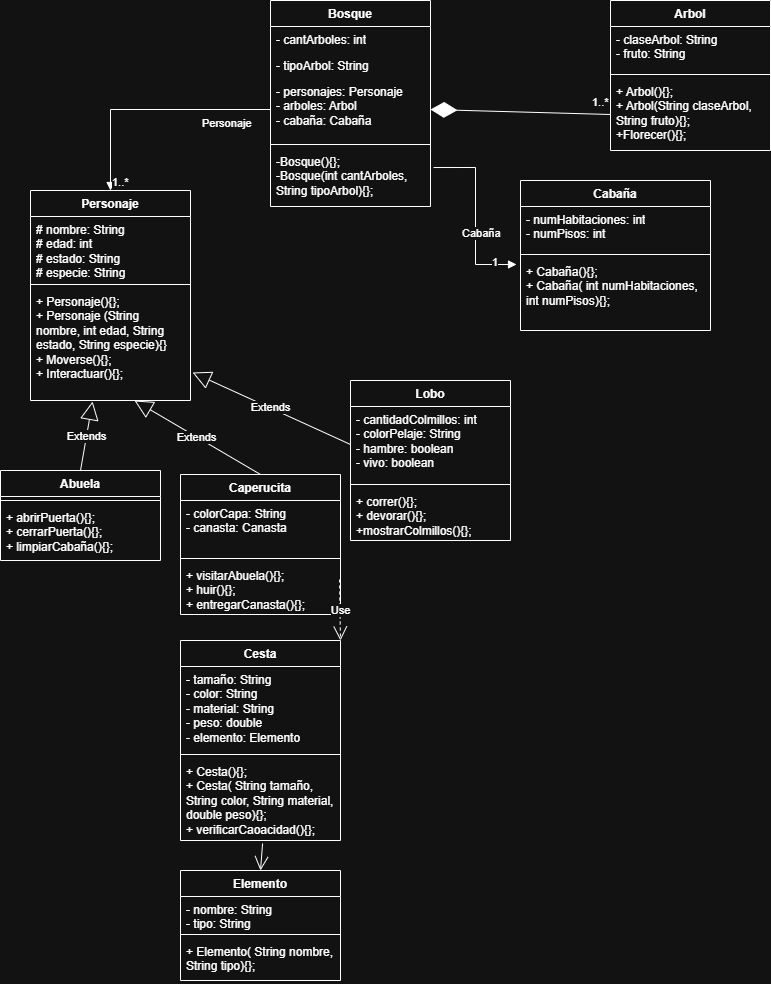

The diagram above was exported from draw.io. Its source (the exported page's mxGraphModel, read from the mxfile embedded in the PNG):
<mxGraphModel dx="860" dy="465" grid="1" gridSize="10" guides="1" tooltips="1" connect="1" arrows="1" fold="1" page="1" pageScale="1" pageWidth="827" pageHeight="1169" math="0" shadow="0">
  <root>
    <mxCell id="0" />
    <mxCell id="1" parent="0" />
    <mxCell id="PtzcAZdqVWLBOcO0stN_-2" parent="1" style="swimlane;fontStyle=1;align=center;verticalAlign=top;childLayout=stackLayout;horizontal=1;startSize=26;horizontalStack=0;resizeParent=1;resizeParentMax=0;resizeLast=0;collapsible=1;marginBottom=0;whiteSpace=wrap;html=1;" value="Bosque" vertex="1">
      <mxGeometry height="206" width="160" x="270" y="40" as="geometry" />
    </mxCell>
    <mxCell id="PtzcAZdqVWLBOcO0stN_-3" parent="PtzcAZdqVWLBOcO0stN_-2" style="text;strokeColor=none;fillColor=none;align=left;verticalAlign=top;spacingLeft=4;spacingRight=4;overflow=hidden;rotatable=0;points=[[0,0.5],[1,0.5]];portConstraint=eastwest;whiteSpace=wrap;html=1;" value="- cantArboles: int" vertex="1">
      <mxGeometry height="26" width="160" y="26" as="geometry" />
    </mxCell>
    <mxCell id="PtzcAZdqVWLBOcO0stN_-6" parent="PtzcAZdqVWLBOcO0stN_-2" style="text;strokeColor=none;fillColor=none;align=left;verticalAlign=top;spacingLeft=4;spacingRight=4;overflow=hidden;rotatable=0;points=[[0,0.5],[1,0.5]];portConstraint=eastwest;whiteSpace=wrap;html=1;" value="- tipoArbol: String" vertex="1">
      <mxGeometry height="26" width="160" y="52" as="geometry" />
    </mxCell>
    <mxCell id="PtzcAZdqVWLBOcO0stN_-7" parent="PtzcAZdqVWLBOcO0stN_-2" style="text;strokeColor=none;fillColor=none;align=left;verticalAlign=top;spacingLeft=4;spacingRight=4;overflow=hidden;rotatable=0;points=[[0,0.5],[1,0.5]];portConstraint=eastwest;whiteSpace=wrap;html=1;" value="- personajes: Personaje&lt;div&gt;- arboles: Arbol&lt;/div&gt;&lt;div&gt;- cabaña: Cabaña&lt;/div&gt;" vertex="1">
      <mxGeometry height="62" width="160" y="78" as="geometry" />
    </mxCell>
    <mxCell id="PtzcAZdqVWLBOcO0stN_-4" parent="PtzcAZdqVWLBOcO0stN_-2" style="line;strokeWidth=1;fillColor=none;align=left;verticalAlign=middle;spacingTop=-1;spacingLeft=3;spacingRight=3;rotatable=0;labelPosition=right;points=[];portConstraint=eastwest;strokeColor=inherit;" value="" vertex="1">
      <mxGeometry height="8" width="160" y="140" as="geometry" />
    </mxCell>
    <mxCell id="PtzcAZdqVWLBOcO0stN_-5" parent="PtzcAZdqVWLBOcO0stN_-2" style="text;strokeColor=none;fillColor=none;align=left;verticalAlign=top;spacingLeft=4;spacingRight=4;overflow=hidden;rotatable=0;points=[[0,0.5],[1,0.5]];portConstraint=eastwest;whiteSpace=wrap;html=1;" value="-Bosque(){};&lt;div&gt;-Bosque(int cantArboles, String tipoArbol){};&lt;/div&gt;" vertex="1">
      <mxGeometry height="58" width="160" y="148" as="geometry" />
    </mxCell>
    <mxCell id="PtzcAZdqVWLBOcO0stN_-8" parent="1" style="swimlane;fontStyle=1;align=center;verticalAlign=top;childLayout=stackLayout;horizontal=1;startSize=26;horizontalStack=0;resizeParent=1;resizeParentMax=0;resizeLast=0;collapsible=1;marginBottom=0;whiteSpace=wrap;html=1;" value="Personaje" vertex="1">
      <mxGeometry height="210" width="160" x="30" y="230" as="geometry" />
    </mxCell>
    <mxCell id="PtzcAZdqVWLBOcO0stN_-9" parent="PtzcAZdqVWLBOcO0stN_-8" style="text;strokeColor=none;fillColor=none;align=left;verticalAlign=top;spacingLeft=4;spacingRight=4;overflow=hidden;rotatable=0;points=[[0,0.5],[1,0.5]];portConstraint=eastwest;whiteSpace=wrap;html=1;" value="# nombre: String&lt;div&gt;# edad: int&lt;/div&gt;&lt;div&gt;# estado: String&lt;/div&gt;&lt;div&gt;# especie: String&lt;/div&gt;" vertex="1">
      <mxGeometry height="64" width="160" y="26" as="geometry" />
    </mxCell>
    <mxCell id="PtzcAZdqVWLBOcO0stN_-10" parent="PtzcAZdqVWLBOcO0stN_-8" style="line;strokeWidth=1;fillColor=none;align=left;verticalAlign=middle;spacingTop=-1;spacingLeft=3;spacingRight=3;rotatable=0;labelPosition=right;points=[];portConstraint=eastwest;strokeColor=inherit;" value="" vertex="1">
      <mxGeometry height="8" width="160" y="90" as="geometry" />
    </mxCell>
    <mxCell id="PtzcAZdqVWLBOcO0stN_-11" parent="PtzcAZdqVWLBOcO0stN_-8" style="text;strokeColor=none;fillColor=none;align=left;verticalAlign=top;spacingLeft=4;spacingRight=4;overflow=hidden;rotatable=0;points=[[0,0.5],[1,0.5]];portConstraint=eastwest;whiteSpace=wrap;html=1;" value="+ Personaje(){};&lt;div&gt;+ Personaje (String nombre, int edad, String estado, String especie){}&lt;/div&gt;&lt;div&gt;+ Moverse(){};&lt;/div&gt;&lt;div&gt;+ Interactuar(){};&lt;/div&gt;" vertex="1">
      <mxGeometry height="112" width="160" y="98" as="geometry" />
    </mxCell>
    <mxCell id="lyUW0Hwkj24uAA1W4806-1" parent="1" style="swimlane;fontStyle=1;align=center;verticalAlign=top;childLayout=stackLayout;horizontal=1;startSize=26;horizontalStack=0;resizeParent=1;resizeParentMax=0;resizeLast=0;collapsible=1;marginBottom=0;whiteSpace=wrap;html=1;" value="Abuela" vertex="1">
      <mxGeometry height="90" width="160" y="510" as="geometry" />
    </mxCell>
    <mxCell id="lyUW0Hwkj24uAA1W4806-3" parent="lyUW0Hwkj24uAA1W4806-1" style="line;strokeWidth=1;fillColor=none;align=left;verticalAlign=middle;spacingTop=-1;spacingLeft=3;spacingRight=3;rotatable=0;labelPosition=right;points=[];portConstraint=eastwest;strokeColor=inherit;" value="" vertex="1">
      <mxGeometry height="8" width="160" y="26" as="geometry" />
    </mxCell>
    <mxCell id="lyUW0Hwkj24uAA1W4806-4" parent="lyUW0Hwkj24uAA1W4806-1" style="text;strokeColor=none;fillColor=none;align=left;verticalAlign=top;spacingLeft=4;spacingRight=4;overflow=hidden;rotatable=0;points=[[0,0.5],[1,0.5]];portConstraint=eastwest;whiteSpace=wrap;html=1;" value="+ abrirPuerta(){};&lt;div&gt;+ cerrarPuerta(){};&lt;/div&gt;&lt;div&gt;+ limpiarCabaña(){};&lt;/div&gt;&lt;div&gt;&lt;br&gt;&lt;/div&gt;" vertex="1">
      <mxGeometry height="56" width="160" y="34" as="geometry" />
    </mxCell>
    <mxCell id="lyUW0Hwkj24uAA1W4806-5" edge="1" parent="1" source="lyUW0Hwkj24uAA1W4806-1" style="endArrow=block;endSize=16;endFill=0;html=1;rounded=0;entryX=0.388;entryY=1.009;entryDx=0;entryDy=0;entryPerimeter=0;exitX=0.5;exitY=0;exitDx=0;exitDy=0;" target="PtzcAZdqVWLBOcO0stN_-11" value="Extends">
      <mxGeometry relative="1" width="160" x="0.0125" as="geometry">
        <mxPoint as="offset" />
        <Array as="points" />
        <mxPoint x="80" y="490" as="sourcePoint" />
        <mxPoint x="280" y="460" as="targetPoint" />
      </mxGeometry>
    </mxCell>
    <mxCell id="lyUW0Hwkj24uAA1W4806-6" parent="1" style="swimlane;fontStyle=1;align=center;verticalAlign=top;childLayout=stackLayout;horizontal=1;startSize=26;horizontalStack=0;resizeParent=1;resizeParentMax=0;resizeLast=0;collapsible=1;marginBottom=0;whiteSpace=wrap;html=1;" value="Caperucita" vertex="1">
      <mxGeometry height="140" width="160" x="180" y="514" as="geometry" />
    </mxCell>
    <mxCell id="lyUW0Hwkj24uAA1W4806-7" parent="lyUW0Hwkj24uAA1W4806-6" style="text;strokeColor=none;fillColor=none;align=left;verticalAlign=top;spacingLeft=4;spacingRight=4;overflow=hidden;rotatable=0;points=[[0,0.5],[1,0.5]];portConstraint=eastwest;whiteSpace=wrap;html=1;" value="- colorCapa: String&lt;div&gt;- canasta: Canasta&lt;/div&gt;" vertex="1">
      <mxGeometry height="54" width="160" y="26" as="geometry" />
    </mxCell>
    <mxCell id="lyUW0Hwkj24uAA1W4806-8" parent="lyUW0Hwkj24uAA1W4806-6" style="line;strokeWidth=1;fillColor=none;align=left;verticalAlign=middle;spacingTop=-1;spacingLeft=3;spacingRight=3;rotatable=0;labelPosition=right;points=[];portConstraint=eastwest;strokeColor=inherit;" value="" vertex="1">
      <mxGeometry height="8" width="160" y="80" as="geometry" />
    </mxCell>
    <mxCell id="lyUW0Hwkj24uAA1W4806-9" parent="lyUW0Hwkj24uAA1W4806-6" style="text;strokeColor=none;fillColor=none;align=left;verticalAlign=top;spacingLeft=4;spacingRight=4;overflow=hidden;rotatable=0;points=[[0,0.5],[1,0.5]];portConstraint=eastwest;whiteSpace=wrap;html=1;" value="+ visitarAbuela(){};&lt;div&gt;+ huir(){};&lt;/div&gt;&lt;div&gt;+ entregarCanasta(){};&lt;/div&gt;" vertex="1">
      <mxGeometry height="52" width="160" y="88" as="geometry" />
    </mxCell>
    <mxCell id="lyUW0Hwkj24uAA1W4806-10" edge="1" parent="1" source="lyUW0Hwkj24uAA1W4806-6" style="endArrow=block;endSize=16;endFill=0;html=1;rounded=0;entryX=0.65;entryY=1;entryDx=0;entryDy=0;entryPerimeter=0;exitX=0.5;exitY=0;exitDx=0;exitDy=0;" target="PtzcAZdqVWLBOcO0stN_-11" value="Extends">
      <mxGeometry relative="1" width="160" x="0.0125" as="geometry">
        <mxPoint as="offset" />
        <Array as="points" />
        <mxPoint x="258" y="499" as="sourcePoint" />
        <mxPoint x="270" y="430" as="targetPoint" />
      </mxGeometry>
    </mxCell>
    <mxCell id="lyUW0Hwkj24uAA1W4806-11" parent="1" style="swimlane;fontStyle=1;align=center;verticalAlign=top;childLayout=stackLayout;horizontal=1;startSize=26;horizontalStack=0;resizeParent=1;resizeParentMax=0;resizeLast=0;collapsible=1;marginBottom=0;whiteSpace=wrap;html=1;" value="Lobo" vertex="1">
      <mxGeometry height="160" width="160" x="350" y="420" as="geometry" />
    </mxCell>
    <mxCell id="lyUW0Hwkj24uAA1W4806-12" parent="lyUW0Hwkj24uAA1W4806-11" style="text;strokeColor=none;fillColor=none;align=left;verticalAlign=top;spacingLeft=4;spacingRight=4;overflow=hidden;rotatable=0;points=[[0,0.5],[1,0.5]];portConstraint=eastwest;whiteSpace=wrap;html=1;" value="- cantidadColmillos: int&lt;div&gt;- colorPelaje: String&lt;/div&gt;&lt;div&gt;- hambre: boolean&lt;/div&gt;&lt;div&gt;- vivo: boolean&lt;/div&gt;" vertex="1">
      <mxGeometry height="74" width="160" y="26" as="geometry" />
    </mxCell>
    <mxCell id="lyUW0Hwkj24uAA1W4806-13" parent="lyUW0Hwkj24uAA1W4806-11" style="line;strokeWidth=1;fillColor=none;align=left;verticalAlign=middle;spacingTop=-1;spacingLeft=3;spacingRight=3;rotatable=0;labelPosition=right;points=[];portConstraint=eastwest;strokeColor=inherit;" value="" vertex="1">
      <mxGeometry height="8" width="160" y="100" as="geometry" />
    </mxCell>
    <mxCell id="lyUW0Hwkj24uAA1W4806-14" parent="lyUW0Hwkj24uAA1W4806-11" style="text;strokeColor=none;fillColor=none;align=left;verticalAlign=top;spacingLeft=4;spacingRight=4;overflow=hidden;rotatable=0;points=[[0,0.5],[1,0.5]];portConstraint=eastwest;whiteSpace=wrap;html=1;" value="+ correr(){};&lt;div&gt;+ devorar(){};&lt;/div&gt;&lt;div&gt;+mostrarColmillos(){};&lt;/div&gt;" vertex="1">
      <mxGeometry height="52" width="160" y="108" as="geometry" />
    </mxCell>
    <mxCell id="lyUW0Hwkj24uAA1W4806-15" edge="1" parent="1" style="endArrow=block;endSize=16;endFill=0;html=1;rounded=0;entryX=1.013;entryY=0.75;entryDx=0;entryDy=0;entryPerimeter=0;exitX=0.5;exitY=0;exitDx=0;exitDy=0;" target="PtzcAZdqVWLBOcO0stN_-11" value="Extends">
      <mxGeometry relative="1" width="160" x="0.0125" as="geometry">
        <mxPoint as="offset" />
        <Array as="points" />
        <mxPoint x="350" y="484" as="sourcePoint" />
        <mxPoint x="224" y="410" as="targetPoint" />
      </mxGeometry>
    </mxCell>
    <mxCell id="lyUW0Hwkj24uAA1W4806-16" parent="1" style="swimlane;fontStyle=1;align=center;verticalAlign=top;childLayout=stackLayout;horizontal=1;startSize=26;horizontalStack=0;resizeParent=1;resizeParentMax=0;resizeLast=0;collapsible=1;marginBottom=0;whiteSpace=wrap;html=1;" value="Arbol" vertex="1">
      <mxGeometry height="150" width="160" x="610" y="40" as="geometry" />
    </mxCell>
    <mxCell id="lyUW0Hwkj24uAA1W4806-17" parent="lyUW0Hwkj24uAA1W4806-16" style="text;strokeColor=none;fillColor=none;align=left;verticalAlign=top;spacingLeft=4;spacingRight=4;overflow=hidden;rotatable=0;points=[[0,0.5],[1,0.5]];portConstraint=eastwest;whiteSpace=wrap;html=1;" value="- claseArbol: String&lt;div&gt;- fruto: String&lt;/div&gt;" vertex="1">
      <mxGeometry height="44" width="160" y="26" as="geometry" />
    </mxCell>
    <mxCell id="lyUW0Hwkj24uAA1W4806-18" parent="lyUW0Hwkj24uAA1W4806-16" style="line;strokeWidth=1;fillColor=none;align=left;verticalAlign=middle;spacingTop=-1;spacingLeft=3;spacingRight=3;rotatable=0;labelPosition=right;points=[];portConstraint=eastwest;strokeColor=inherit;" value="" vertex="1">
      <mxGeometry height="8" width="160" y="70" as="geometry" />
    </mxCell>
    <mxCell id="lyUW0Hwkj24uAA1W4806-19" parent="lyUW0Hwkj24uAA1W4806-16" style="text;strokeColor=none;fillColor=none;align=left;verticalAlign=top;spacingLeft=4;spacingRight=4;overflow=hidden;rotatable=0;points=[[0,0.5],[1,0.5]];portConstraint=eastwest;whiteSpace=wrap;html=1;" value="+ Arbol(){};&lt;div&gt;+ Arbol(String claseArbol, String fruto){};&lt;/div&gt;&lt;div&gt;+Florecer(){};&lt;/div&gt;&lt;div&gt;&lt;br&gt;&lt;/div&gt;" vertex="1">
      <mxGeometry height="72" width="160" y="78" as="geometry" />
    </mxCell>
    <mxCell id="lyUW0Hwkj24uAA1W4806-20" parent="1" style="swimlane;fontStyle=1;align=center;verticalAlign=top;childLayout=stackLayout;horizontal=1;startSize=26;horizontalStack=0;resizeParent=1;resizeParentMax=0;resizeLast=0;collapsible=1;marginBottom=0;whiteSpace=wrap;html=1;" value="Cabaña" vertex="1">
      <mxGeometry height="150" width="190" x="520" y="220" as="geometry" />
    </mxCell>
    <mxCell id="lyUW0Hwkj24uAA1W4806-21" parent="lyUW0Hwkj24uAA1W4806-20" style="text;strokeColor=none;fillColor=none;align=left;verticalAlign=top;spacingLeft=4;spacingRight=4;overflow=hidden;rotatable=0;points=[[0,0.5],[1,0.5]];portConstraint=eastwest;whiteSpace=wrap;html=1;" value="- numHabitaciones: int&lt;div&gt;- numPisos: int&lt;/div&gt;" vertex="1">
      <mxGeometry height="44" width="190" y="26" as="geometry" />
    </mxCell>
    <mxCell id="lyUW0Hwkj24uAA1W4806-22" parent="lyUW0Hwkj24uAA1W4806-20" style="line;strokeWidth=1;fillColor=none;align=left;verticalAlign=middle;spacingTop=-1;spacingLeft=3;spacingRight=3;rotatable=0;labelPosition=right;points=[];portConstraint=eastwest;strokeColor=inherit;" value="" vertex="1">
      <mxGeometry height="8" width="190" y="70" as="geometry" />
    </mxCell>
    <mxCell id="lyUW0Hwkj24uAA1W4806-23" parent="lyUW0Hwkj24uAA1W4806-20" style="text;strokeColor=none;fillColor=none;align=left;verticalAlign=top;spacingLeft=4;spacingRight=4;overflow=hidden;rotatable=0;points=[[0,0.5],[1,0.5]];portConstraint=eastwest;whiteSpace=wrap;html=1;" value="+ Cabaña(){};&lt;div&gt;+ Cabaña( int numHabitaciones, int numPisos){};&lt;/div&gt;" vertex="1">
      <mxGeometry height="72" width="190" y="78" as="geometry" />
    </mxCell>
    <mxCell id="lyUW0Hwkj24uAA1W4806-24" parent="1" style="swimlane;fontStyle=1;align=center;verticalAlign=top;childLayout=stackLayout;horizontal=1;startSize=26;horizontalStack=0;resizeParent=1;resizeParentMax=0;resizeLast=0;collapsible=1;marginBottom=0;whiteSpace=wrap;html=1;" value="Cesta" vertex="1">
      <mxGeometry height="200" width="160" x="180" y="680" as="geometry" />
    </mxCell>
    <mxCell id="lyUW0Hwkj24uAA1W4806-25" parent="lyUW0Hwkj24uAA1W4806-24" style="text;strokeColor=none;fillColor=none;align=left;verticalAlign=top;spacingLeft=4;spacingRight=4;overflow=hidden;rotatable=0;points=[[0,0.5],[1,0.5]];portConstraint=eastwest;whiteSpace=wrap;html=1;" value="- tamaño: String&lt;div&gt;- color: String&lt;/div&gt;&lt;div&gt;- material: String&lt;/div&gt;&lt;div&gt;- peso: double&lt;/div&gt;&lt;div&gt;- elemento: Elemento&lt;/div&gt;" vertex="1">
      <mxGeometry height="84" width="160" y="26" as="geometry" />
    </mxCell>
    <mxCell id="lyUW0Hwkj24uAA1W4806-26" parent="lyUW0Hwkj24uAA1W4806-24" style="line;strokeWidth=1;fillColor=none;align=left;verticalAlign=middle;spacingTop=-1;spacingLeft=3;spacingRight=3;rotatable=0;labelPosition=right;points=[];portConstraint=eastwest;strokeColor=inherit;" value="" vertex="1">
      <mxGeometry height="8" width="160" y="110" as="geometry" />
    </mxCell>
    <mxCell id="lyUW0Hwkj24uAA1W4806-27" parent="lyUW0Hwkj24uAA1W4806-24" style="text;strokeColor=none;fillColor=none;align=left;verticalAlign=top;spacingLeft=4;spacingRight=4;overflow=hidden;rotatable=0;points=[[0,0.5],[1,0.5]];portConstraint=eastwest;whiteSpace=wrap;html=1;" value="+ Cesta(){};&lt;div&gt;+ Cesta( String tamaño, String color, String material, double peso){};&lt;/div&gt;&lt;div&gt;+ verificarCaoacidad(){};&lt;/div&gt;&lt;div&gt;&lt;br&gt;&lt;/div&gt;" vertex="1">
      <mxGeometry height="82" width="160" y="118" as="geometry" />
    </mxCell>
    <mxCell id="lyUW0Hwkj24uAA1W4806-28" parent="1" style="swimlane;fontStyle=1;align=center;verticalAlign=top;childLayout=stackLayout;horizontal=1;startSize=26;horizontalStack=0;resizeParent=1;resizeParentMax=0;resizeLast=0;collapsible=1;marginBottom=0;whiteSpace=wrap;html=1;" value="Elemento" vertex="1">
      <mxGeometry height="110" width="160" x="180" y="910" as="geometry" />
    </mxCell>
    <mxCell id="lyUW0Hwkj24uAA1W4806-29" parent="lyUW0Hwkj24uAA1W4806-28" style="text;strokeColor=none;fillColor=none;align=left;verticalAlign=top;spacingLeft=4;spacingRight=4;overflow=hidden;rotatable=0;points=[[0,0.5],[1,0.5]];portConstraint=eastwest;whiteSpace=wrap;html=1;" value="- nombre: String&lt;div&gt;- tipo: String&lt;/div&gt;" vertex="1">
      <mxGeometry height="34" width="160" y="26" as="geometry" />
    </mxCell>
    <mxCell id="lyUW0Hwkj24uAA1W4806-30" parent="lyUW0Hwkj24uAA1W4806-28" style="line;strokeWidth=1;fillColor=none;align=left;verticalAlign=middle;spacingTop=-1;spacingLeft=3;spacingRight=3;rotatable=0;labelPosition=right;points=[];portConstraint=eastwest;strokeColor=inherit;" value="" vertex="1">
      <mxGeometry height="8" width="160" y="60" as="geometry" />
    </mxCell>
    <mxCell id="lyUW0Hwkj24uAA1W4806-31" parent="lyUW0Hwkj24uAA1W4806-28" style="text;strokeColor=none;fillColor=none;align=left;verticalAlign=top;spacingLeft=4;spacingRight=4;overflow=hidden;rotatable=0;points=[[0,0.5],[1,0.5]];portConstraint=eastwest;whiteSpace=wrap;html=1;" value="+ Elemento( String nombre, String tipo){};" vertex="1">
      <mxGeometry height="42" width="160" y="68" as="geometry" />
    </mxCell>
    <mxCell id="lyUW0Hwkj24uAA1W4806-33" edge="1" parent="1" source="lyUW0Hwkj24uAA1W4806-27" style="endArrow=open;endFill=1;endSize=12;html=1;rounded=0;exitX=0.513;exitY=1.037;exitDx=0;exitDy=0;exitPerimeter=0;entryX=0.5;entryY=0;entryDx=0;entryDy=0;" target="lyUW0Hwkj24uAA1W4806-28" value="">
      <mxGeometry relative="1" width="160" as="geometry">
        <mxPoint x="290" y="890" as="sourcePoint" />
        <mxPoint x="450" y="890" as="targetPoint" />
      </mxGeometry>
    </mxCell>
    <mxCell id="lyUW0Hwkj24uAA1W4806-34" edge="1" parent="1" source="lyUW0Hwkj24uAA1W4806-9" style="endArrow=open;endSize=12;dashed=1;html=1;rounded=0;exitX=0.994;exitY=0.327;exitDx=0;exitDy=0;exitPerimeter=0;entryX=1;entryY=0;entryDx=0;entryDy=0;" target="lyUW0Hwkj24uAA1W4806-24" value="Use">
      <mxGeometry relative="1" width="160" as="geometry">
        <mxPoint x="350" y="670" as="sourcePoint" />
        <mxPoint x="510" y="670" as="targetPoint" />
      </mxGeometry>
    </mxCell>
    <mxCell id="lyUW0Hwkj24uAA1W4806-35" edge="1" parent="1" source="lyUW0Hwkj24uAA1W4806-19" style="endArrow=diamondThin;endFill=1;endSize=24;html=1;rounded=0;entryX=1;entryY=0.5;entryDx=0;entryDy=0;exitX=0;exitY=0.5;exitDx=0;exitDy=0;" target="PtzcAZdqVWLBOcO0stN_-7" value="">
      <mxGeometry relative="1" width="160" as="geometry">
        <mxPoint x="440" y="90" as="sourcePoint" />
        <mxPoint x="600" y="90" as="targetPoint" />
      </mxGeometry>
    </mxCell>
    <mxCell id="lyUW0Hwkj24uAA1W4806-38" edge="1" parent="1" source="PtzcAZdqVWLBOcO0stN_-7" style="endArrow=block;endFill=1;html=1;edgeStyle=orthogonalEdgeStyle;align=left;verticalAlign=top;rounded=0;entryX=0.5;entryY=0;entryDx=0;entryDy=0;exitX=0;exitY=0.5;exitDx=0;exitDy=0;" target="PtzcAZdqVWLBOcO0stN_-8" value="Personaje">
      <mxGeometry relative="1" x="-0.4191" y="1" as="geometry">
        <mxPoint as="offset" />
        <mxPoint x="240" y="149" as="sourcePoint" />
        <mxPoint x="230" y="140" as="targetPoint" />
      </mxGeometry>
    </mxCell>
    <mxCell id="lyUW0Hwkj24uAA1W4806-39" connectable="0" parent="lyUW0Hwkj24uAA1W4806-38" style="edgeLabel;resizable=0;html=1;align=left;verticalAlign=bottom;" value="1..*" vertex="1">
      <mxGeometry relative="1" x="-1" as="geometry">
        <mxPoint x="-160" y="81" as="offset" />
      </mxGeometry>
    </mxCell>
    <mxCell id="lyUW0Hwkj24uAA1W4806-41" connectable="0" parent="lyUW0Hwkj24uAA1W4806-38" style="edgeLabel;resizable=0;html=1;align=left;verticalAlign=bottom;" value="1..*" vertex="1">
      <mxGeometry relative="1" x="-1" as="geometry">
        <mxPoint x="320" y="1" as="offset" />
      </mxGeometry>
    </mxCell>
    <mxCell id="lyUW0Hwkj24uAA1W4806-42" edge="1" parent="1" source="PtzcAZdqVWLBOcO0stN_-5" style="endArrow=block;endFill=1;html=1;edgeStyle=orthogonalEdgeStyle;align=left;verticalAlign=top;rounded=0;exitX=1.019;exitY=0.328;exitDx=0;exitDy=0;exitPerimeter=0;entryX=-0.021;entryY=0.083;entryDx=0;entryDy=0;entryPerimeter=0;" target="lyUW0Hwkj24uAA1W4806-23" value="Cabaña">
      <mxGeometry relative="1" x="0.0553" y="-15" as="geometry">
        <mxPoint as="offset" />
        <mxPoint x="350" y="280" as="sourcePoint" />
        <mxPoint x="510" y="280" as="targetPoint" />
      </mxGeometry>
    </mxCell>
    <mxCell id="lyUW0Hwkj24uAA1W4806-43" connectable="0" parent="lyUW0Hwkj24uAA1W4806-42" style="edgeLabel;resizable=0;html=1;align=left;verticalAlign=bottom;" value="1" vertex="1">
      <mxGeometry relative="1" x="-1" as="geometry">
        <mxPoint x="57" y="103" as="offset" />
      </mxGeometry>
    </mxCell>
  </root>
</mxGraphModel>